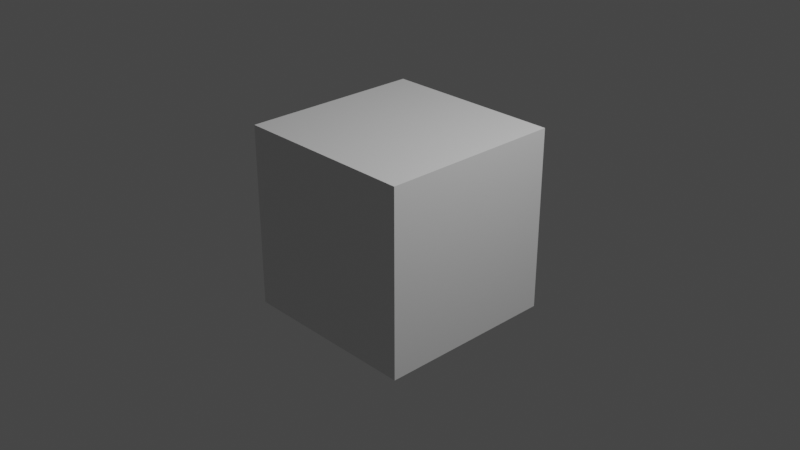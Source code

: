 # Source: script.blend  (saved by Blender 2.83.19; exported with 4.5.12 LTS)
import bpy
from mathutils import Matrix  # noqa: F401  (used for matrix-valued properties, if any)

bpy.ops.wm.read_factory_settings(use_empty=True)
scene = bpy.context.scene
scene.name = 'Scene'

# ---- collections
col_collection = bpy.data.collections.new('Collection'); scene.collection.children.link(col_collection)

# ---- materials (node trees are filled in below, after node groups)
mat_material = bpy.data.materials.new('Material')
mat_material.alpha_threshold = 0.0
mat_material.use_transparent_shadow = False
mat_material.line_color = (0.0, 0.0, 0.0, 1.0)

# ---- material node trees
mat_material.use_nodes = True; mat_material.node_tree.nodes.clear()
_N = mat_material.node_tree.nodes; _L = mat_material.node_tree.links
n0 = _N.new('ShaderNodeOutputMaterial'); n0.name = 'Material Output'; n0.location = (300, 300)
n1 = _N.new('ShaderNodeBsdfPrincipled'); n1.name = 'Principled BSDF'; n1.location = (10, 300)
n1.distribution = 'GGX'
n1.subsurface_method = 'BURLEY'
n1.inputs[2].default_value = 0.4
n1.inputs[3].default_value = 1.45
n1.inputs[27].default_value = (0.0, 0.0, 0.0, 1.0)
n1.inputs[28].default_value = 1.0
_L.new(n1.outputs[0], n0.inputs[0])
n0.is_active_output = True

# ---- world
world_world = bpy.data.worlds.new('World'); scene.world = world_world
world_world.use_nodes = True; world_world.node_tree.nodes.clear()
_N = world_world.node_tree.nodes; _L = world_world.node_tree.links
n0 = _N.new('ShaderNodeOutputWorld'); n0.name = 'World Output'; n0.location = (300, 300)
n1 = _N.new('ShaderNodeBackground'); n1.name = 'Background'; n1.location = (10, 300)
n1.inputs[0].default_value = (0.05088, 0.05088, 0.05088, 1.0)
_L.new(n1.outputs[0], n0.inputs[0])
n0.is_active_output = True
world_world.color = (0.05088, 0.05088, 0.05088)
world_world.use_sun_shadow = False
world_world.sun_shadow_jitter_overblur = 0.0

# ---- cameras
cam_camera = bpy.data.cameras.new('Camera')
cam_camera.clip_end = 100.0
cam_camera.ortho_scale = 7.314

# ---- lights
light_light = bpy.data.lights.new('Light', 'POINT')
light_light.transmission_factor = 0.0
light_light.energy = 1000.0
light_light.shadow_soft_size = 0.1
light_light.shadow_maximum_resolution = 0.006
light_light.use_absolute_resolution = True

# ---- meshes
me_cube = bpy.data.meshes.new('Cube')
me_cube.from_pydata([(1.0, 1.0, 1.0), (1.0, 1.0, -1.0), (1.0, -1.0, 1.0), (1.0, -1.0, -1.0), (-1.0, 1.0, 1.0), (-1.0, 1.0, -1.0), (-1.0, -1.0, 1.0), (-1.0, -1.0, -1.0)], [], [(0, 4, 6, 2), (3, 2, 6, 7), (7, 6, 4, 5), (5, 1, 3, 7), (1, 0, 2, 3), (5, 4, 0, 1)])
_uv = me_cube.uv_layers.new(name='UVMap')
_uv.uv.foreach_set('vector', [0.625, 0.5, 0.875, 0.5, 0.875, 0.75, 0.625, 0.75, 0.375, 0.75, 0.625, 0.75, 0.625, 1.0, 0.375, 1.0, 0.375, 0.0, 0.625, 0.0, 0.625, 0.25, 0.375, 0.25, 0.125, 0.5, 0.375, 0.5, 0.375, 0.75, 0.125, 0.75, 0.375, 0.5, 0.625, 0.5, 0.625, 0.75, 0.375, 0.75, 0.375, 0.25, 0.625, 0.25, 0.625, 0.5, 0.375, 0.5])
me_cube.materials.append(mat_material)
me_cube.use_remesh_preserve_volume = False
me_cube.use_remesh_preserve_attributes = False
me_cube.use_mirror_vertex_groups = False
me_cube.update()

# ---- objects
ob_cube = bpy.data.objects.new('Cube', me_cube)
ob_light = bpy.data.objects.new('Light', light_light)
ob_camera = bpy.data.objects.new('Camera', cam_camera)

# ---- transforms, parenting, visibility, modifiers, constraints
ob_cube.location = (0.0, 0.0, 0.0)
ob_cube.lock_rotations_4d = False
ob_cube.empty_display_type = 'ARROWS'
ob_cube.lineart.crease_threshold = 0.0
ob_light.location = (4.076, 1.005, 5.904)
ob_light.rotation_euler = (0.6503, 0.05522, 1.866)
ob_light.lock_rotations_4d = False
ob_light.empty_display_type = 'ARROWS'
ob_light.color = (0.0, 0.0, 0.0, 0.0)
ob_light.lineart.crease_threshold = 0.0
ob_camera.location = (7.359, -6.926, 4.958)
ob_camera.rotation_euler = (1.109, 0.0, 0.8149)
ob_camera.lock_rotations_4d = False
ob_camera.empty_display_type = 'ARROWS'
ob_camera.color = (0.0, 0.0, 0.0, 0.0)
ob_camera.display_type = 'WIRE'
ob_camera.lineart.crease_threshold = 0.0

# ---- collection membership
col_collection.objects.link(ob_cube)
col_collection.objects.link(ob_light)
col_collection.objects.link(ob_camera)

# ---- scene / render settings (as saved in the file)
scene.camera = ob_camera
scene.frame_start = 1; scene.frame_end = 250; scene.frame_set(1)
scene.render.engine = 'BLENDER_EEVEE_NEXT'
scene.render.resolution_x = 192
scene.render.resolution_y = 108
scene.render.film_transparent = True
scene.cycles.use_denoising = False
scene.cycles.samples = 128
scene.cycles.sampling_pattern = 'TABULATED_SOBOL'
scene.cycles.use_adaptive_sampling = False
scene.cycles.use_light_tree = False
scene.view_settings.view_transform = 'Filmic'
bpy.context.view_layer.update()
